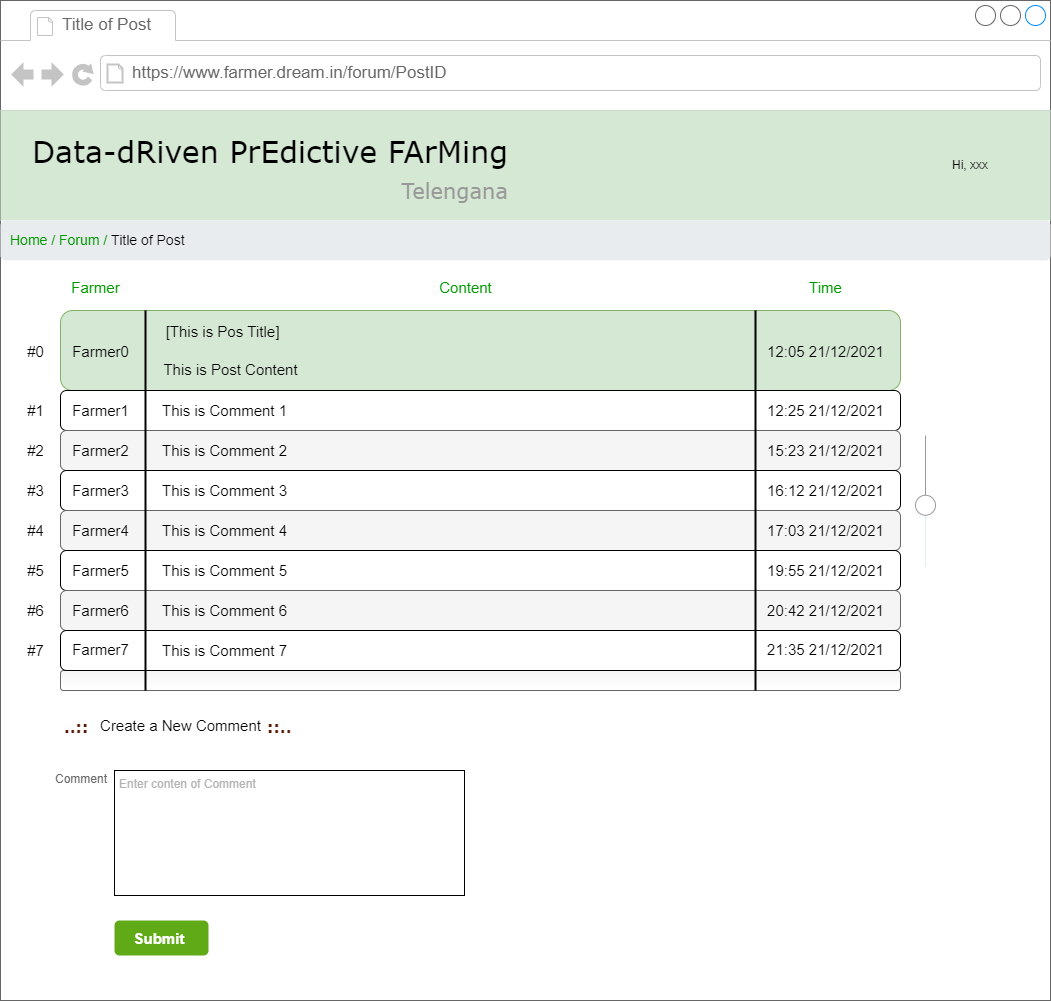

The diagram above was exported from draw.io. Its source (the exported page's mxGraphModel, read from the mxfile embedded in the PNG):
<mxGraphModel dx="2062" dy="1114" grid="1" gridSize="10" guides="1" tooltips="1" connect="1" arrows="1" fold="1" page="1" pageScale="1" pageWidth="827" pageHeight="1169" math="0" shadow="0">
  <root>
    <mxCell id="r94mP8iWwjIWli3OCHc2-0" />
    <mxCell id="r94mP8iWwjIWli3OCHc2-1" parent="r94mP8iWwjIWli3OCHc2-0" />
    <mxCell id="jLF-NaitNHp_SxOfnEE1-0" value="" style="strokeWidth=1;shadow=0;dashed=0;align=center;html=1;shape=mxgraph.mockup.containers.browserWindow;rSize=0;strokeColor=#666666;mainText=,;recursiveResize=0;rounded=0;labelBackgroundColor=none;fontFamily=Verdana;fontSize=12" parent="r94mP8iWwjIWli3OCHc2-1" vertex="1">
      <mxGeometry x="30" y="20" width="1050" height="1000" as="geometry" />
    </mxCell>
    <mxCell id="peKP1n563xLuRb_biOH4-19" value="" style="rounded=1;whiteSpace=wrap;html=1;fontSize=20;fillColor=#d5e8d4;strokeColor=#82b366;" parent="jLF-NaitNHp_SxOfnEE1-0" vertex="1">
      <mxGeometry x="60" y="310" width="840" height="80" as="geometry" />
    </mxCell>
    <mxCell id="jLF-NaitNHp_SxOfnEE1-1" value="" style="rounded=1;whiteSpace=wrap;html=1;fontSize=20;fontColor=#333333;fillColor=#f5f5f5;strokeColor=#666666;gradientColor=#ffffff;" parent="jLF-NaitNHp_SxOfnEE1-0" vertex="1">
      <mxGeometry x="60" y="670" width="840" height="20" as="geometry" />
    </mxCell>
    <mxCell id="jLF-NaitNHp_SxOfnEE1-2" value="Title of Post" style="strokeWidth=1;shadow=0;dashed=0;align=center;html=1;shape=mxgraph.mockup.containers.anchor;fontSize=17;fontColor=#666666;align=left;" parent="jLF-NaitNHp_SxOfnEE1-0" vertex="1">
      <mxGeometry x="60" y="12" width="110" height="26" as="geometry" />
    </mxCell>
    <mxCell id="jLF-NaitNHp_SxOfnEE1-3" value="https://www.farmer.dream.in/forum/PostID" style="strokeWidth=1;shadow=0;dashed=0;align=center;html=1;shape=mxgraph.mockup.containers.anchor;rSize=0;fontSize=17;fontColor=#666666;align=left;" parent="jLF-NaitNHp_SxOfnEE1-0" vertex="1">
      <mxGeometry x="130" y="60" width="250" height="26" as="geometry" />
    </mxCell>
    <mxCell id="jLF-NaitNHp_SxOfnEE1-4" value="" style="group" parent="jLF-NaitNHp_SxOfnEE1-0" vertex="1" connectable="0">
      <mxGeometry y="110" width="1050" height="110" as="geometry" />
    </mxCell>
    <mxCell id="jLF-NaitNHp_SxOfnEE1-5" value="" style="rounded=0;whiteSpace=wrap;html=1;fontSize=21;fillColor=#d5e8d4;strokeColor=none;" parent="jLF-NaitNHp_SxOfnEE1-4" vertex="1">
      <mxGeometry width="1050" height="110" as="geometry" />
    </mxCell>
    <mxCell id="jLF-NaitNHp_SxOfnEE1-6" value="Data-dRiven PrEdictive FArMing&lt;br&gt;&lt;div style=&quot;text-align: right&quot;&gt;&lt;font style=&quot;font-size: 21px&quot; color=&quot;#999999&quot;&gt;Telengana&lt;/font&gt;&lt;/div&gt;" style="text;html=1;points=[];align=left;verticalAlign=top;spacingTop=-4;fontSize=30;fontFamily=Verdana" parent="jLF-NaitNHp_SxOfnEE1-4" vertex="1">
      <mxGeometry x="30" y="20" width="480" height="70" as="geometry" />
    </mxCell>
    <mxCell id="jLF-NaitNHp_SxOfnEE1-7" value="" style="verticalLabelPosition=bottom;shadow=0;dashed=0;align=center;html=1;verticalAlign=top;strokeWidth=1;shape=mxgraph.mockup.forms.horSlider;strokeColor=#999999;sliderStyle=basic;sliderPos=46.044;handleStyle=circle;fillColor2=#ddeeff;direction=north;" parent="jLF-NaitNHp_SxOfnEE1-0" vertex="1">
      <mxGeometry x="910" y="435" width="30" height="130" as="geometry" />
    </mxCell>
    <mxCell id="jLF-NaitNHp_SxOfnEE1-8" value="" style="strokeWidth=1;shadow=0;dashed=0;align=center;html=1;shape=mxgraph.mockup.forms.anchor;align=right;spacingRight=2;fontColor=#666666;" parent="jLF-NaitNHp_SxOfnEE1-0" vertex="1">
      <mxGeometry x="290" y="640" width="50" height="18" as="geometry" />
    </mxCell>
    <mxCell id="jLF-NaitNHp_SxOfnEE1-11" value="" style="rounded=1;whiteSpace=wrap;html=1;fontSize=20;fontColor=#000000;fillColor=none;" parent="jLF-NaitNHp_SxOfnEE1-0" vertex="1">
      <mxGeometry x="60" y="390" width="840" height="40" as="geometry" />
    </mxCell>
    <mxCell id="jLF-NaitNHp_SxOfnEE1-12" value="" style="rounded=1;whiteSpace=wrap;html=1;fontSize=20;fontColor=#333333;fillColor=#f5f5f5;strokeColor=#666666;" parent="jLF-NaitNHp_SxOfnEE1-0" vertex="1">
      <mxGeometry x="60" y="430" width="840" height="40" as="geometry" />
    </mxCell>
    <mxCell id="jLF-NaitNHp_SxOfnEE1-13" value="" style="rounded=1;whiteSpace=wrap;html=1;fontSize=20;fontColor=#000000;fillColor=none;" parent="jLF-NaitNHp_SxOfnEE1-0" vertex="1">
      <mxGeometry x="60" y="470" width="840" height="40" as="geometry" />
    </mxCell>
    <mxCell id="jLF-NaitNHp_SxOfnEE1-14" value="" style="rounded=1;whiteSpace=wrap;html=1;fontSize=20;fontColor=#333333;fillColor=#f5f5f5;strokeColor=#666666;" parent="jLF-NaitNHp_SxOfnEE1-0" vertex="1">
      <mxGeometry x="60" y="510" width="840" height="40" as="geometry" />
    </mxCell>
    <mxCell id="jLF-NaitNHp_SxOfnEE1-15" value="" style="rounded=1;whiteSpace=wrap;html=1;fontSize=20;fontColor=#000000;fillColor=none;" parent="jLF-NaitNHp_SxOfnEE1-0" vertex="1">
      <mxGeometry x="60" y="550" width="840" height="40" as="geometry" />
    </mxCell>
    <mxCell id="jLF-NaitNHp_SxOfnEE1-16" value="" style="rounded=1;whiteSpace=wrap;html=1;fontSize=20;fontColor=#333333;fillColor=#f5f5f5;strokeColor=#666666;" parent="jLF-NaitNHp_SxOfnEE1-0" vertex="1">
      <mxGeometry x="60" y="590" width="840" height="40" as="geometry" />
    </mxCell>
    <mxCell id="jLF-NaitNHp_SxOfnEE1-17" value="" style="rounded=1;whiteSpace=wrap;html=1;fontSize=20;fontColor=#000000;fillColor=none;" parent="jLF-NaitNHp_SxOfnEE1-0" vertex="1">
      <mxGeometry x="60" y="630" width="840" height="40" as="geometry" />
    </mxCell>
    <mxCell id="jLF-NaitNHp_SxOfnEE1-19" value="&lt;font style=&quot;font-size: 15px&quot; color=&quot;#009900&quot;&gt;Farmer&lt;br&gt;&lt;/font&gt;" style="text;html=1;align=center;verticalAlign=middle;resizable=0;points=[];autosize=1;strokeColor=none;fillColor=none;fontSize=20;fontColor=#000000;" parent="jLF-NaitNHp_SxOfnEE1-0" vertex="1">
      <mxGeometry x="65" y="270" width="60" height="30" as="geometry" />
    </mxCell>
    <mxCell id="jLF-NaitNHp_SxOfnEE1-20" value="&lt;font style=&quot;font-size: 15px&quot; color=&quot;#009900&quot;&gt;Content&lt;br&gt;&lt;/font&gt;" style="text;html=1;align=center;verticalAlign=middle;resizable=0;points=[];autosize=1;strokeColor=none;fillColor=none;fontSize=20;fontColor=#000000;" parent="jLF-NaitNHp_SxOfnEE1-0" vertex="1">
      <mxGeometry x="430" y="270" width="70" height="30" as="geometry" />
    </mxCell>
    <mxCell id="jLF-NaitNHp_SxOfnEE1-21" value="&lt;font style=&quot;font-size: 15px&quot; color=&quot;#009900&quot;&gt;Time&lt;br&gt;&lt;/font&gt;" style="text;html=1;align=center;verticalAlign=middle;resizable=0;points=[];autosize=1;strokeColor=none;fillColor=none;fontSize=20;fontColor=#000000;" parent="jLF-NaitNHp_SxOfnEE1-0" vertex="1">
      <mxGeometry x="800" y="270" width="50" height="30" as="geometry" />
    </mxCell>
    <mxCell id="jLF-NaitNHp_SxOfnEE1-34" value="&lt;font color=&quot;#000000&quot;&gt;This is Comment 1&lt;/font&gt;" style="text;html=1;align=left;verticalAlign=middle;resizable=0;points=[];autosize=1;strokeColor=none;fillColor=none;fontSize=15;fontColor=#009900;" parent="jLF-NaitNHp_SxOfnEE1-0" vertex="1">
      <mxGeometry x="160" y="400" width="140" height="20" as="geometry" />
    </mxCell>
    <mxCell id="jLF-NaitNHp_SxOfnEE1-41" value="" style="line;strokeWidth=2;html=1;perimeter=backbonePerimeter;points=[];outlineConnect=0;fontSize=20;fontColor=#000000;fillColor=none;direction=south;strokeColor=default;" parent="jLF-NaitNHp_SxOfnEE1-0" vertex="1">
      <mxGeometry x="140" y="310" width="10" height="380" as="geometry" />
    </mxCell>
    <mxCell id="jLF-NaitNHp_SxOfnEE1-42" value="" style="line;strokeWidth=2;html=1;perimeter=backbonePerimeter;points=[];outlineConnect=0;fontSize=20;fontColor=#000000;fillColor=none;direction=south;strokeColor=default;" parent="jLF-NaitNHp_SxOfnEE1-0" vertex="1">
      <mxGeometry x="750" y="310" width="10" height="380" as="geometry" />
    </mxCell>
    <mxCell id="jLF-NaitNHp_SxOfnEE1-45" value="&lt;font color=&quot;#000000&quot;&gt;12:25 21/12/2021&lt;/font&gt;" style="text;html=1;align=center;verticalAlign=middle;resizable=0;points=[];autosize=1;strokeColor=none;fillColor=none;fontSize=15;fontColor=#007FFF;" parent="jLF-NaitNHp_SxOfnEE1-0" vertex="1">
      <mxGeometry x="760" y="400" width="130" height="20" as="geometry" />
    </mxCell>
    <mxCell id="jLF-NaitNHp_SxOfnEE1-46" value="&lt;font color=&quot;#000000&quot;&gt;15:23 21/12/2021&lt;/font&gt;" style="text;html=1;align=center;verticalAlign=middle;resizable=0;points=[];autosize=1;strokeColor=none;fillColor=none;fontSize=15;fontColor=#007FFF;" parent="jLF-NaitNHp_SxOfnEE1-0" vertex="1">
      <mxGeometry x="760" y="440" width="130" height="20" as="geometry" />
    </mxCell>
    <mxCell id="jLF-NaitNHp_SxOfnEE1-47" value="&lt;font color=&quot;#000000&quot;&gt;16:12 21/12/2021&lt;/font&gt;" style="text;html=1;align=center;verticalAlign=middle;resizable=0;points=[];autosize=1;strokeColor=none;fillColor=none;fontSize=15;fontColor=#007FFF;" parent="jLF-NaitNHp_SxOfnEE1-0" vertex="1">
      <mxGeometry x="760" y="480" width="130" height="20" as="geometry" />
    </mxCell>
    <mxCell id="jLF-NaitNHp_SxOfnEE1-48" value="&lt;font color=&quot;#000000&quot;&gt;17:03 21/12/2021&lt;/font&gt;" style="text;html=1;align=center;verticalAlign=middle;resizable=0;points=[];autosize=1;strokeColor=none;fillColor=none;fontSize=15;fontColor=#007FFF;" parent="jLF-NaitNHp_SxOfnEE1-0" vertex="1">
      <mxGeometry x="760" y="520" width="130" height="20" as="geometry" />
    </mxCell>
    <mxCell id="jLF-NaitNHp_SxOfnEE1-49" value="&lt;font color=&quot;#000000&quot;&gt;19:55 21/12/2021&lt;/font&gt;" style="text;html=1;align=center;verticalAlign=middle;resizable=0;points=[];autosize=1;strokeColor=none;fillColor=none;fontSize=15;fontColor=#007FFF;" parent="jLF-NaitNHp_SxOfnEE1-0" vertex="1">
      <mxGeometry x="760" y="560" width="130" height="20" as="geometry" />
    </mxCell>
    <mxCell id="jLF-NaitNHp_SxOfnEE1-50" value="&lt;font color=&quot;#000000&quot;&gt;20:42 21/12/2021&lt;/font&gt;" style="text;html=1;align=center;verticalAlign=middle;resizable=0;points=[];autosize=1;strokeColor=none;fillColor=none;fontSize=15;fontColor=#007FFF;" parent="jLF-NaitNHp_SxOfnEE1-0" vertex="1">
      <mxGeometry x="760" y="600" width="130" height="20" as="geometry" />
    </mxCell>
    <mxCell id="jLF-NaitNHp_SxOfnEE1-51" value="&lt;font color=&quot;#000000&quot;&gt;21:35 21/12/2021&lt;/font&gt;" style="text;html=1;align=center;verticalAlign=middle;resizable=0;points=[];autosize=1;strokeColor=none;fillColor=none;fontSize=15;fontColor=#007FFF;" parent="jLF-NaitNHp_SxOfnEE1-0" vertex="1">
      <mxGeometry x="760" y="639" width="130" height="20" as="geometry" />
    </mxCell>
    <mxCell id="jLF-NaitNHp_SxOfnEE1-63" value="&lt;font color=&quot;#b3b3b3&quot;&gt;Enter conten of Comment&lt;/font&gt;" style="strokeWidth=1;shadow=0;dashed=0;align=center;html=1;shape=mxgraph.mockup.forms.rrect;rSize=0;align=left;spacingLeft=3;verticalAlign=top;whiteSpace=wrap;" parent="jLF-NaitNHp_SxOfnEE1-0" vertex="1">
      <mxGeometry x="114" y="770" width="350" height="125" as="geometry" />
    </mxCell>
    <mxCell id="jLF-NaitNHp_SxOfnEE1-64" value="Comment" style="strokeWidth=1;shadow=0;dashed=0;align=center;html=1;shape=mxgraph.mockup.forms.anchor;align=right;spacingRight=2;fontColor=#666666;" parent="jLF-NaitNHp_SxOfnEE1-0" vertex="1">
      <mxGeometry x="60" y="770" width="50" height="18" as="geometry" />
    </mxCell>
    <mxCell id="jLF-NaitNHp_SxOfnEE1-65" value="&lt;span style=&quot;color: rgb(89 , 24 , 4) ; font-family: &amp;#34;verdana&amp;#34; , &amp;#34;tahoma&amp;#34; , &amp;#34;arial&amp;#34; , &amp;#34;microsoft yahei&amp;#34; , &amp;#34;hiragino sans gb&amp;#34; , &amp;#34;wenquanyi micro hei&amp;#34; , sans-serif ; font-size: 15.996px ; font-style: normal ; font-weight: 700 ; letter-spacing: normal ; text-align: left ; text-indent: 0px ; text-transform: none ; word-spacing: 0px ; display: inline ; float: none ; background-color: rgb(255 , 255 , 255)&quot;&gt;..::&lt;/span&gt;" style="text;whiteSpace=wrap;html=1;fontSize=15;fontColor=#000000;" parent="jLF-NaitNHp_SxOfnEE1-0" vertex="1">
      <mxGeometry x="62" y="710" width="50" height="30" as="geometry" />
    </mxCell>
    <mxCell id="jLF-NaitNHp_SxOfnEE1-66" value="&lt;span style=&quot;color: rgb(89 , 24 , 4) ; font-family: &amp;#34;verdana&amp;#34; , &amp;#34;tahoma&amp;#34; , &amp;#34;arial&amp;#34; , &amp;#34;microsoft yahei&amp;#34; , &amp;#34;hiragino sans gb&amp;#34; , &amp;#34;wenquanyi micro hei&amp;#34; , sans-serif ; font-size: 15.996px ; font-style: normal ; font-weight: 700 ; letter-spacing: normal ; text-align: left ; text-indent: 0px ; text-transform: none ; word-spacing: 0px ; display: inline ; float: none ; background-color: rgb(255 , 255 , 255)&quot;&gt;::..&lt;/span&gt;" style="text;whiteSpace=wrap;html=1;fontSize=15;fontColor=#000000;" parent="jLF-NaitNHp_SxOfnEE1-0" vertex="1">
      <mxGeometry x="265" y="710" width="50" height="30" as="geometry" />
    </mxCell>
    <mxCell id="jLF-NaitNHp_SxOfnEE1-67" value="Create a New Comment" style="text;html=1;align=center;verticalAlign=middle;resizable=0;points=[];autosize=1;strokeColor=none;fillColor=none;fontSize=15;fontColor=#000000;" parent="jLF-NaitNHp_SxOfnEE1-0" vertex="1">
      <mxGeometry x="90" y="715" width="180" height="20" as="geometry" />
    </mxCell>
    <mxCell id="peKP1n563xLuRb_biOH4-2" value="Farmer0" style="text;html=1;align=center;verticalAlign=middle;resizable=0;points=[];autosize=1;strokeColor=none;fillColor=none;fontSize=15;fontColor=#000000;" parent="jLF-NaitNHp_SxOfnEE1-0" vertex="1">
      <mxGeometry x="65" y="341" width="70" height="20" as="geometry" />
    </mxCell>
    <mxCell id="peKP1n563xLuRb_biOH4-3" value="Farmer2" style="text;html=1;align=center;verticalAlign=middle;resizable=0;points=[];autosize=1;strokeColor=none;fillColor=none;fontSize=15;fontColor=#000000;" parent="jLF-NaitNHp_SxOfnEE1-0" vertex="1">
      <mxGeometry x="65" y="440" width="70" height="20" as="geometry" />
    </mxCell>
    <mxCell id="peKP1n563xLuRb_biOH4-4" value="Farmer3" style="text;html=1;align=center;verticalAlign=middle;resizable=0;points=[];autosize=1;strokeColor=none;fillColor=none;fontSize=15;fontColor=#000000;" parent="jLF-NaitNHp_SxOfnEE1-0" vertex="1">
      <mxGeometry x="65" y="480" width="70" height="20" as="geometry" />
    </mxCell>
    <mxCell id="peKP1n563xLuRb_biOH4-5" value="Farmer4" style="text;html=1;align=center;verticalAlign=middle;resizable=0;points=[];autosize=1;strokeColor=none;fillColor=none;fontSize=15;fontColor=#000000;" parent="jLF-NaitNHp_SxOfnEE1-0" vertex="1">
      <mxGeometry x="65" y="520" width="70" height="20" as="geometry" />
    </mxCell>
    <mxCell id="peKP1n563xLuRb_biOH4-6" value="Farmer5" style="text;html=1;align=center;verticalAlign=middle;resizable=0;points=[];autosize=1;strokeColor=none;fillColor=none;fontSize=15;fontColor=#000000;" parent="jLF-NaitNHp_SxOfnEE1-0" vertex="1">
      <mxGeometry x="65" y="560" width="70" height="20" as="geometry" />
    </mxCell>
    <mxCell id="peKP1n563xLuRb_biOH4-7" value="Farmer6" style="text;html=1;align=center;verticalAlign=middle;resizable=0;points=[];autosize=1;strokeColor=none;fillColor=none;fontSize=15;fontColor=#000000;" parent="jLF-NaitNHp_SxOfnEE1-0" vertex="1">
      <mxGeometry x="65" y="600" width="70" height="20" as="geometry" />
    </mxCell>
    <mxCell id="peKP1n563xLuRb_biOH4-8" value="&lt;font style=&quot;font-size: 15px&quot;&gt;#0&lt;/font&gt;" style="text;html=1;align=center;verticalAlign=middle;resizable=0;points=[];autosize=1;strokeColor=none;fillColor=none;" parent="jLF-NaitNHp_SxOfnEE1-0" vertex="1">
      <mxGeometry x="20" y="341" width="30" height="20" as="geometry" />
    </mxCell>
    <mxCell id="peKP1n563xLuRb_biOH4-9" value="&lt;font style=&quot;font-size: 15px&quot;&gt;#1&lt;/font&gt;" style="text;html=1;align=center;verticalAlign=middle;resizable=0;points=[];autosize=1;strokeColor=none;fillColor=none;" parent="jLF-NaitNHp_SxOfnEE1-0" vertex="1">
      <mxGeometry x="20" y="400" width="30" height="20" as="geometry" />
    </mxCell>
    <mxCell id="peKP1n563xLuRb_biOH4-10" value="&lt;font style=&quot;font-size: 15px&quot;&gt;#2&lt;/font&gt;" style="text;html=1;align=center;verticalAlign=middle;resizable=0;points=[];autosize=1;strokeColor=none;fillColor=none;" parent="jLF-NaitNHp_SxOfnEE1-0" vertex="1">
      <mxGeometry x="20" y="440" width="30" height="20" as="geometry" />
    </mxCell>
    <mxCell id="peKP1n563xLuRb_biOH4-11" value="&lt;font style=&quot;font-size: 15px&quot;&gt;#3&lt;/font&gt;" style="text;html=1;align=center;verticalAlign=middle;resizable=0;points=[];autosize=1;strokeColor=none;fillColor=none;" parent="jLF-NaitNHp_SxOfnEE1-0" vertex="1">
      <mxGeometry x="20" y="480" width="30" height="20" as="geometry" />
    </mxCell>
    <mxCell id="peKP1n563xLuRb_biOH4-12" value="&lt;font style=&quot;font-size: 15px&quot;&gt;#4&lt;/font&gt;" style="text;html=1;align=center;verticalAlign=middle;resizable=0;points=[];autosize=1;strokeColor=none;fillColor=none;" parent="jLF-NaitNHp_SxOfnEE1-0" vertex="1">
      <mxGeometry x="20" y="520" width="30" height="20" as="geometry" />
    </mxCell>
    <mxCell id="peKP1n563xLuRb_biOH4-13" value="&lt;font style=&quot;font-size: 15px&quot;&gt;#5&lt;/font&gt;" style="text;html=1;align=center;verticalAlign=middle;resizable=0;points=[];autosize=1;strokeColor=none;fillColor=none;" parent="jLF-NaitNHp_SxOfnEE1-0" vertex="1">
      <mxGeometry x="20" y="560" width="30" height="20" as="geometry" />
    </mxCell>
    <mxCell id="peKP1n563xLuRb_biOH4-14" value="&lt;font style=&quot;font-size: 15px&quot;&gt;#6&lt;/font&gt;" style="text;html=1;align=center;verticalAlign=middle;resizable=0;points=[];autosize=1;strokeColor=none;fillColor=none;" parent="jLF-NaitNHp_SxOfnEE1-0" vertex="1">
      <mxGeometry x="20" y="600" width="30" height="20" as="geometry" />
    </mxCell>
    <mxCell id="peKP1n563xLuRb_biOH4-15" value="&lt;font style=&quot;font-size: 15px&quot;&gt;#7&lt;/font&gt;" style="text;html=1;align=center;verticalAlign=middle;resizable=0;points=[];autosize=1;strokeColor=none;fillColor=none;" parent="jLF-NaitNHp_SxOfnEE1-0" vertex="1">
      <mxGeometry x="20" y="640" width="30" height="20" as="geometry" />
    </mxCell>
    <mxCell id="peKP1n563xLuRb_biOH4-17" value="Farmer7" style="text;html=1;align=center;verticalAlign=middle;resizable=0;points=[];autosize=1;strokeColor=none;fillColor=none;fontSize=15;fontColor=#000000;" parent="jLF-NaitNHp_SxOfnEE1-0" vertex="1">
      <mxGeometry x="65" y="639" width="70" height="20" as="geometry" />
    </mxCell>
    <mxCell id="peKP1n563xLuRb_biOH4-18" value="Farmer1" style="text;html=1;align=center;verticalAlign=middle;resizable=0;points=[];autosize=1;strokeColor=none;fillColor=none;fontSize=15;fontColor=#000000;" parent="jLF-NaitNHp_SxOfnEE1-0" vertex="1">
      <mxGeometry x="65" y="400" width="70" height="20" as="geometry" />
    </mxCell>
    <mxCell id="peKP1n563xLuRb_biOH4-20" value="[This is Pos Title]" style="text;html=1;align=center;verticalAlign=middle;resizable=0;points=[];autosize=1;strokeColor=none;fillColor=none;fontSize=15;" parent="jLF-NaitNHp_SxOfnEE1-0" vertex="1">
      <mxGeometry x="157" y="321" width="130" height="20" as="geometry" />
    </mxCell>
    <mxCell id="peKP1n563xLuRb_biOH4-76" value="&lt;font color=&quot;#000000&quot;&gt;This is Comment 2&lt;/font&gt;" style="text;html=1;align=left;verticalAlign=middle;resizable=0;points=[];autosize=1;strokeColor=none;fillColor=none;fontSize=15;fontColor=#009900;" parent="jLF-NaitNHp_SxOfnEE1-0" vertex="1">
      <mxGeometry x="160" y="440" width="140" height="20" as="geometry" />
    </mxCell>
    <mxCell id="peKP1n563xLuRb_biOH4-77" value="&lt;font color=&quot;#000000&quot;&gt;This is Comment 3&lt;/font&gt;" style="text;html=1;align=left;verticalAlign=middle;resizable=0;points=[];autosize=1;strokeColor=none;fillColor=none;fontSize=15;fontColor=#009900;" parent="jLF-NaitNHp_SxOfnEE1-0" vertex="1">
      <mxGeometry x="160" y="480" width="140" height="20" as="geometry" />
    </mxCell>
    <mxCell id="peKP1n563xLuRb_biOH4-78" value="&lt;font color=&quot;#000000&quot;&gt;This is Comment 4&lt;/font&gt;" style="text;html=1;align=left;verticalAlign=middle;resizable=0;points=[];autosize=1;strokeColor=none;fillColor=none;fontSize=15;fontColor=#009900;" parent="jLF-NaitNHp_SxOfnEE1-0" vertex="1">
      <mxGeometry x="160" y="520" width="140" height="20" as="geometry" />
    </mxCell>
    <mxCell id="peKP1n563xLuRb_biOH4-79" value="&lt;font color=&quot;#000000&quot;&gt;This is Comment 5&lt;/font&gt;" style="text;html=1;align=left;verticalAlign=middle;resizable=0;points=[];autosize=1;strokeColor=none;fillColor=none;fontSize=15;fontColor=#009900;" parent="jLF-NaitNHp_SxOfnEE1-0" vertex="1">
      <mxGeometry x="160" y="560" width="140" height="20" as="geometry" />
    </mxCell>
    <mxCell id="peKP1n563xLuRb_biOH4-80" value="&lt;font color=&quot;#000000&quot;&gt;This is Comment 6&lt;/font&gt;" style="text;html=1;align=left;verticalAlign=middle;resizable=0;points=[];autosize=1;strokeColor=none;fillColor=none;fontSize=15;fontColor=#009900;" parent="jLF-NaitNHp_SxOfnEE1-0" vertex="1">
      <mxGeometry x="160" y="600" width="140" height="20" as="geometry" />
    </mxCell>
    <mxCell id="peKP1n563xLuRb_biOH4-81" value="&lt;font color=&quot;#000000&quot;&gt;This is Comment 7&lt;/font&gt;" style="text;html=1;align=left;verticalAlign=middle;resizable=0;points=[];autosize=1;strokeColor=none;fillColor=none;fontSize=15;fontColor=#009900;" parent="jLF-NaitNHp_SxOfnEE1-0" vertex="1">
      <mxGeometry x="160" y="640" width="140" height="20" as="geometry" />
    </mxCell>
    <mxCell id="peKP1n563xLuRb_biOH4-82" value="This is Post Content" style="text;html=1;align=center;verticalAlign=middle;resizable=0;points=[];autosize=1;strokeColor=none;fillColor=none;fontSize=15;fontColor=#000000;" parent="jLF-NaitNHp_SxOfnEE1-0" vertex="1">
      <mxGeometry x="155" y="359" width="150" height="20" as="geometry" />
    </mxCell>
    <mxCell id="peKP1n563xLuRb_biOH4-84" value="&lt;font color=&quot;#000000&quot;&gt;12:05 21/12/2021&lt;/font&gt;" style="text;html=1;align=center;verticalAlign=middle;resizable=0;points=[];autosize=1;strokeColor=none;fillColor=none;fontSize=15;fontColor=#007FFF;" parent="jLF-NaitNHp_SxOfnEE1-0" vertex="1">
      <mxGeometry x="760" y="341" width="130" height="20" as="geometry" />
    </mxCell>
    <mxCell id="YWP7dR4wilBeigE9X3lL-0" value="&lt;font size=&quot;1&quot;&gt;&lt;b style=&quot;font-size: 15px&quot;&gt;Submit&amp;nbsp;&lt;/b&gt;&lt;/font&gt;" style="html=1;shadow=0;dashed=0;shape=mxgraph.bootstrap.rrect;rSize=5;strokeColor=none;strokeWidth=3;fillColor=#60a917;fontColor=#ffffff;whiteSpace=wrap;align=center;verticalAlign=middle;spacingLeft=0;fontStyle=0;fontSize=16;spacing=5;" parent="jLF-NaitNHp_SxOfnEE1-0" vertex="1">
      <mxGeometry x="114" y="920" width="94" height="35" as="geometry" />
    </mxCell>
    <mxCell id="jLF-NaitNHp_SxOfnEE1-69" value="&lt;font color=&quot;#009900&quot;&gt;Home / Forum /&lt;/font&gt;&lt;font color=&quot;#000000&quot;&gt; Title of Post&lt;/font&gt;" style="html=1;shadow=0;dashed=0;shape=mxgraph.bootstrap.rrect;rSize=5;strokeColor=none;strokeWidth=1;fillColor=#E9ECEF;fontColor=#6C757D;whiteSpace=wrap;align=left;verticalAlign=middle;spacingLeft=0;fontStyle=0;fontSize=14;spacing=10;" parent="r94mP8iWwjIWli3OCHc2-1" vertex="1">
      <mxGeometry x="30" y="240" width="1050" height="40" as="geometry" />
    </mxCell>
    <mxCell id="gIVD7tRFZu5-SHQrSX03-0" value="Hi, xxx" style="text;html=1;strokeColor=none;fillColor=none;align=center;verticalAlign=middle;whiteSpace=wrap;rounded=0;fontSize=12;fontColor=#000000;" parent="r94mP8iWwjIWli3OCHc2-1" vertex="1">
      <mxGeometry x="970" y="170" width="60" height="30" as="geometry" />
    </mxCell>
  </root>
</mxGraphModel>